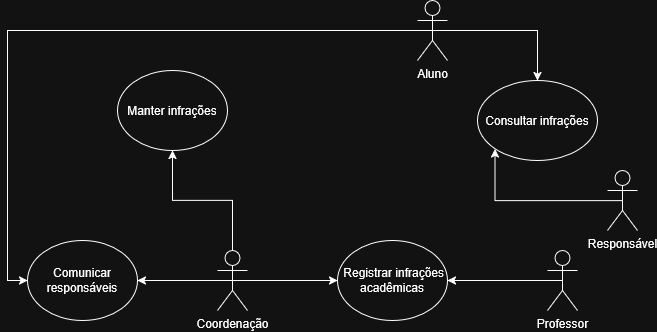

The diagram above was exported from draw.io. Its source (the exported page's mxGraphModel, read from the mxfile embedded in the PNG):
<mxGraphModel dx="1111" dy="1683" grid="1" gridSize="10" guides="1" tooltips="1" connect="1" arrows="1" fold="1" page="1" pageScale="1" pageWidth="827" pageHeight="1169" math="0" shadow="0">
  <root>
    <mxCell id="0" />
    <mxCell id="1" parent="0" />
    <mxCell id="RciwWyumaDw4uX7ESEj7-1" parent="1" style="ellipse;whiteSpace=wrap;html=1;" value="Manter infrações" vertex="1">
      <mxGeometry height="80" width="110" x="220" y="-180" as="geometry" />
    </mxCell>
    <mxCell id="RciwWyumaDw4uX7ESEj7-5" parent="1" style="ellipse;whiteSpace=wrap;html=1;" value="&lt;div&gt;Comunicar&lt;/div&gt;&lt;div&gt;responsáveis&lt;/div&gt;" vertex="1">
      <mxGeometry height="80" width="110" x="130" y="-10" as="geometry" />
    </mxCell>
    <mxCell id="RciwWyumaDw4uX7ESEj7-7" parent="1" style="ellipse;whiteSpace=wrap;html=1;" value="&amp;nbsp;Registrar infrações acadêmicas" vertex="1">
      <mxGeometry height="80" width="110" x="440" y="-10" as="geometry" />
    </mxCell>
    <mxCell id="2780YR_OsxAdnSLiYr_3-4" edge="1" parent="1" source="2780YR_OsxAdnSLiYr_3-1" style="edgeStyle=orthogonalEdgeStyle;rounded=0;orthogonalLoop=1;jettySize=auto;html=1;exitX=0.5;exitY=0.5;exitDx=0;exitDy=0;exitPerimeter=0;" target="RciwWyumaDw4uX7ESEj7-5">
      <mxGeometry relative="1" as="geometry" />
    </mxCell>
    <mxCell id="2780YR_OsxAdnSLiYr_3-17" edge="1" parent="1" source="2780YR_OsxAdnSLiYr_3-1" style="edgeStyle=orthogonalEdgeStyle;rounded=0;orthogonalLoop=1;jettySize=auto;html=1;exitX=0.5;exitY=0.5;exitDx=0;exitDy=0;exitPerimeter=0;" target="RciwWyumaDw4uX7ESEj7-1">
      <mxGeometry relative="1" as="geometry" />
    </mxCell>
    <mxCell id="2780YR_OsxAdnSLiYr_3-25" edge="1" parent="1" source="2780YR_OsxAdnSLiYr_3-1" style="edgeStyle=orthogonalEdgeStyle;rounded=0;orthogonalLoop=1;jettySize=auto;html=1;exitX=0.5;exitY=0.5;exitDx=0;exitDy=0;exitPerimeter=0;" target="RciwWyumaDw4uX7ESEj7-7">
      <mxGeometry relative="1" as="geometry" />
    </mxCell>
    <mxCell id="2780YR_OsxAdnSLiYr_3-1" parent="1" style="shape=umlActor;verticalLabelPosition=bottom;verticalAlign=top;html=1;outlineConnect=0;" value="Coordenação" vertex="1">
      <mxGeometry height="60" width="30" x="320" as="geometry" />
    </mxCell>
    <mxCell id="2780YR_OsxAdnSLiYr_3-16" edge="1" parent="1" source="2780YR_OsxAdnSLiYr_3-11" style="edgeStyle=orthogonalEdgeStyle;rounded=0;orthogonalLoop=1;jettySize=auto;html=1;exitX=0.5;exitY=0.5;exitDx=0;exitDy=0;exitPerimeter=0;" target="RciwWyumaDw4uX7ESEj7-7">
      <mxGeometry relative="1" as="geometry" />
    </mxCell>
    <mxCell id="2780YR_OsxAdnSLiYr_3-11" parent="1" style="shape=umlActor;verticalLabelPosition=bottom;verticalAlign=top;html=1;outlineConnect=0;" value="Professor" vertex="1">
      <mxGeometry height="60" width="30" x="650" as="geometry" />
    </mxCell>
    <mxCell id="2780YR_OsxAdnSLiYr_3-18" parent="1" style="ellipse;whiteSpace=wrap;html=1;" value="Consultar infrações" vertex="1">
      <mxGeometry height="80" width="120" x="580" y="-170" as="geometry" />
    </mxCell>
    <mxCell id="2780YR_OsxAdnSLiYr_3-22" edge="1" parent="1" source="2780YR_OsxAdnSLiYr_3-19" style="edgeStyle=orthogonalEdgeStyle;rounded=0;orthogonalLoop=1;jettySize=auto;html=1;exitX=0.5;exitY=0.5;exitDx=0;exitDy=0;exitPerimeter=0;entryX=0.5;entryY=0;entryDx=0;entryDy=0;" target="2780YR_OsxAdnSLiYr_3-18">
      <mxGeometry relative="1" as="geometry" />
    </mxCell>
    <mxCell id="2780YR_OsxAdnSLiYr_3-23" edge="1" parent="1" source="2780YR_OsxAdnSLiYr_3-19" style="edgeStyle=orthogonalEdgeStyle;rounded=0;orthogonalLoop=1;jettySize=auto;html=1;exitX=0.5;exitY=0.5;exitDx=0;exitDy=0;exitPerimeter=0;entryX=0;entryY=0.5;entryDx=0;entryDy=0;" target="RciwWyumaDw4uX7ESEj7-5">
      <mxGeometry relative="1" as="geometry" />
    </mxCell>
    <mxCell id="2780YR_OsxAdnSLiYr_3-19" parent="1" style="shape=umlActor;verticalLabelPosition=bottom;verticalAlign=top;html=1;outlineConnect=0;" value="Aluno" vertex="1">
      <mxGeometry height="60" width="30" x="520" y="-250" as="geometry" />
    </mxCell>
    <mxCell id="2780YR_OsxAdnSLiYr_3-30" edge="1" parent="1" source="2780YR_OsxAdnSLiYr_3-28" style="edgeStyle=orthogonalEdgeStyle;rounded=0;orthogonalLoop=1;jettySize=auto;html=1;exitX=0.5;exitY=0.5;exitDx=0;exitDy=0;exitPerimeter=0;entryX=0;entryY=1;entryDx=0;entryDy=0;" target="2780YR_OsxAdnSLiYr_3-18">
      <mxGeometry relative="1" as="geometry" />
    </mxCell>
    <mxCell id="2780YR_OsxAdnSLiYr_3-28" parent="1" style="shape=umlActor;verticalLabelPosition=bottom;verticalAlign=top;html=1;outlineConnect=0;" value="Responsável" vertex="1">
      <mxGeometry height="60" width="30" x="710" y="-80" as="geometry" />
    </mxCell>
  </root>
</mxGraphModel>